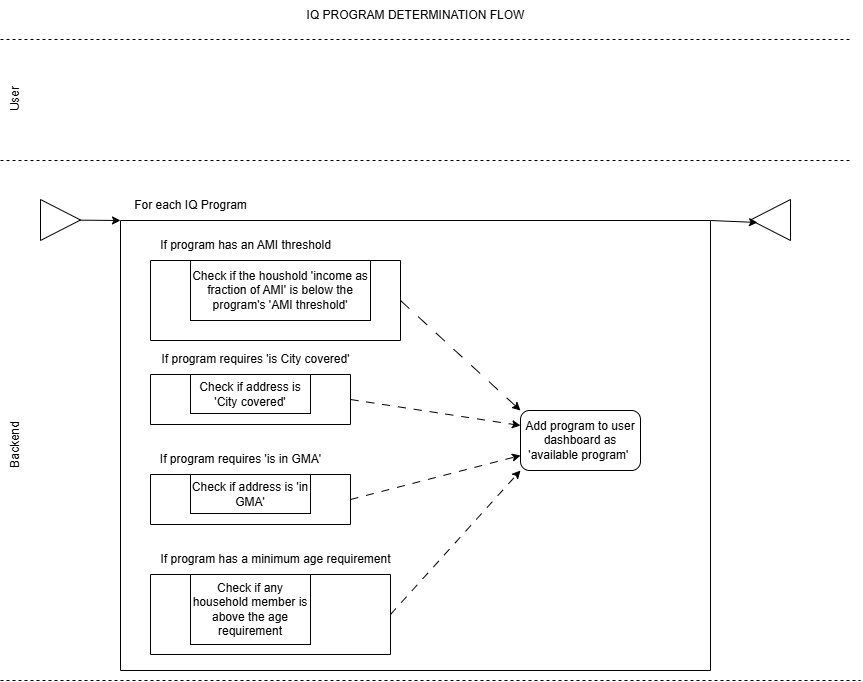

The diagram above was exported from draw.io. Its source (the exported page's mxGraphModel, read from the mxfile embedded in the PNG):
<mxGraphModel dx="905" dy="649" grid="1" gridSize="10" guides="1" tooltips="1" connect="1" arrows="1" fold="1" page="1" pageScale="1" pageWidth="850" pageHeight="1100" math="0" shadow="0">
  <root>
    <mxCell id="0" />
    <mxCell id="1" parent="0" />
    <mxCell id="2" value="" style="endArrow=none;dashed=1;html=1;" parent="1" edge="1">
      <mxGeometry width="50" height="50" relative="1" as="geometry">
        <mxPoint y="160" as="sourcePoint" />
        <mxPoint x="850" y="160" as="targetPoint" />
      </mxGeometry>
    </mxCell>
    <mxCell id="3" value="User" style="text;html=1;align=center;verticalAlign=middle;resizable=0;points=[];autosize=1;strokeColor=none;fillColor=none;rotation=270;" parent="1" vertex="1">
      <mxGeometry x="-10" y="84" width="50" height="30" as="geometry" />
    </mxCell>
    <mxCell id="4" value="" style="endArrow=none;dashed=1;html=1;" parent="1" edge="1">
      <mxGeometry width="50" height="50" relative="1" as="geometry">
        <mxPoint y="39" as="sourcePoint" />
        <mxPoint x="850" y="39" as="targetPoint" />
      </mxGeometry>
    </mxCell>
    <mxCell id="5" value="" style="endArrow=none;dashed=1;html=1;" parent="1" edge="1">
      <mxGeometry width="50" height="50" relative="1" as="geometry">
        <mxPoint y="680" as="sourcePoint" />
        <mxPoint x="860" y="680" as="targetPoint" />
      </mxGeometry>
    </mxCell>
    <mxCell id="6" value="Backend" style="text;html=1;align=center;verticalAlign=middle;resizable=0;points=[];autosize=1;strokeColor=none;fillColor=none;rotation=270;" parent="1" vertex="1">
      <mxGeometry x="-20" y="430" width="70" height="30" as="geometry" />
    </mxCell>
    <mxCell id="12" value="IQ PROGRAM DETERMINATION FLOW" style="text;html=1;align=center;verticalAlign=middle;resizable=0;points=[];autosize=1;strokeColor=none;fillColor=none;" parent="1" vertex="1">
      <mxGeometry x="295" width="240" height="30" as="geometry" />
    </mxCell>
    <mxCell id="18" value="" style="edgeStyle=none;html=1;entryX=0;entryY=0;entryDx=0;entryDy=0;" parent="1" source="17" edge="1" target="20">
      <mxGeometry relative="1" as="geometry">
        <mxPoint x="120" y="219.505" as="targetPoint" />
      </mxGeometry>
    </mxCell>
    <mxCell id="17" value="" style="triangle;whiteSpace=wrap;html=1;" parent="1" vertex="1">
      <mxGeometry x="40" y="199" width="40" height="41" as="geometry" />
    </mxCell>
    <mxCell id="20" value="" style="swimlane;startSize=0;" vertex="1" parent="1">
      <mxGeometry x="120" y="220" width="590" height="450" as="geometry">
        <mxRectangle x="120" y="220" width="50" height="40" as="alternateBounds" />
      </mxGeometry>
    </mxCell>
    <mxCell id="34" value="" style="swimlane;startSize=0;" vertex="1" parent="20">
      <mxGeometry x="30" y="154" width="200" height="50" as="geometry">
        <mxRectangle x="265" y="151" width="50" height="40" as="alternateBounds" />
      </mxGeometry>
    </mxCell>
    <mxCell id="23" value="Check if address is 'City covered'" style="rounded=0;whiteSpace=wrap;html=1;" vertex="1" parent="34">
      <mxGeometry x="40" width="120" height="39" as="geometry" />
    </mxCell>
    <mxCell id="35" value="If program requires 'is City covered'" style="text;html=1;align=center;verticalAlign=middle;resizable=0;points=[];autosize=1;strokeColor=none;fillColor=none;" vertex="1" parent="20">
      <mxGeometry x="30" y="124" width="210" height="30" as="geometry" />
    </mxCell>
    <mxCell id="36" value="" style="swimlane;startSize=0;" vertex="1" parent="20">
      <mxGeometry x="30" y="254" width="200" height="50" as="geometry">
        <mxRectangle x="265" y="151" width="50" height="40" as="alternateBounds" />
      </mxGeometry>
    </mxCell>
    <mxCell id="37" value="Check if address is 'in GMA'" style="rounded=0;whiteSpace=wrap;html=1;" vertex="1" parent="36">
      <mxGeometry x="40" width="120" height="39" as="geometry" />
    </mxCell>
    <mxCell id="38" value="If program requires 'is in GMA'" style="text;html=1;align=center;verticalAlign=middle;resizable=0;points=[];autosize=1;strokeColor=none;fillColor=none;" vertex="1" parent="20">
      <mxGeometry x="30" y="224" width="180" height="30" as="geometry" />
    </mxCell>
    <mxCell id="39" value="" style="swimlane;startSize=0;" vertex="1" parent="20">
      <mxGeometry x="30" y="354" width="240" height="80" as="geometry">
        <mxRectangle x="265" y="151" width="50" height="40" as="alternateBounds" />
      </mxGeometry>
    </mxCell>
    <mxCell id="40" value="Check if any household member is above the age requirement" style="rounded=0;whiteSpace=wrap;html=1;" vertex="1" parent="39">
      <mxGeometry x="40" width="120" height="70" as="geometry" />
    </mxCell>
    <mxCell id="41" value="If program has a minimum age requirement" style="text;html=1;align=center;verticalAlign=middle;resizable=0;points=[];autosize=1;strokeColor=none;fillColor=none;" vertex="1" parent="20">
      <mxGeometry x="30" y="324" width="250" height="30" as="geometry" />
    </mxCell>
    <mxCell id="42" value="" style="edgeStyle=none;html=1;dashed=1;dashPattern=8 8;exitX=1;exitY=0.5;exitDx=0;exitDy=0;entryX=0;entryY=0.25;entryDx=0;entryDy=0;" edge="1" parent="20" source="34" target="45">
      <mxGeometry relative="1" as="geometry">
        <mxPoint x="340" y="100" as="sourcePoint" />
        <mxPoint x="340" y="39" as="targetPoint" />
      </mxGeometry>
    </mxCell>
    <mxCell id="45" value="Add program to user dashboard as 'available program'&amp;nbsp;" style="rounded=1;whiteSpace=wrap;html=1;" vertex="1" parent="20">
      <mxGeometry x="400" y="190" width="120" height="60" as="geometry" />
    </mxCell>
    <mxCell id="46" value="" style="edgeStyle=none;html=1;dashed=1;dashPattern=8 8;exitX=1;exitY=0.5;exitDx=0;exitDy=0;entryX=0;entryY=0.75;entryDx=0;entryDy=0;" edge="1" parent="20" source="36" target="45">
      <mxGeometry relative="1" as="geometry">
        <mxPoint x="240" y="65" as="sourcePoint" />
        <mxPoint x="405" y="165" as="targetPoint" />
      </mxGeometry>
    </mxCell>
    <mxCell id="47" value="" style="edgeStyle=none;html=1;dashed=1;dashPattern=8 8;exitX=1;exitY=0.5;exitDx=0;exitDy=0;entryX=0;entryY=1;entryDx=0;entryDy=0;" edge="1" parent="20" source="39" target="45">
      <mxGeometry relative="1" as="geometry">
        <mxPoint x="250" y="75" as="sourcePoint" />
        <mxPoint x="390" y="160" as="targetPoint" />
      </mxGeometry>
    </mxCell>
    <mxCell id="54" style="edgeStyle=none;html=1;exitX=1;exitY=0.5;exitDx=0;exitDy=0;entryX=0;entryY=0;entryDx=0;entryDy=0;dashed=1;dashPattern=12 12;" edge="1" parent="20" source="51" target="45">
      <mxGeometry relative="1" as="geometry" />
    </mxCell>
    <mxCell id="51" value="" style="swimlane;startSize=0;" vertex="1" parent="20">
      <mxGeometry x="30" y="40" width="250" height="80" as="geometry">
        <mxRectangle x="265" y="151" width="50" height="40" as="alternateBounds" />
      </mxGeometry>
    </mxCell>
    <mxCell id="52" value="Check if the houshold 'income as fraction of AMI' is below the program's 'AMI threshold'" style="rounded=0;whiteSpace=wrap;html=1;" vertex="1" parent="51">
      <mxGeometry x="40" width="180" height="60" as="geometry" />
    </mxCell>
    <mxCell id="53" value="If program has an AMI threshold" style="text;html=1;align=center;verticalAlign=middle;resizable=0;points=[];autosize=1;strokeColor=none;fillColor=none;" vertex="1" parent="20">
      <mxGeometry x="30" y="10" width="190" height="30" as="geometry" />
    </mxCell>
    <mxCell id="22" value="For each IQ Program" style="text;html=1;align=center;verticalAlign=middle;resizable=0;points=[];autosize=1;strokeColor=none;fillColor=none;" vertex="1" parent="1">
      <mxGeometry x="120" y="190" width="140" height="30" as="geometry" />
    </mxCell>
    <mxCell id="48" value="" style="triangle;whiteSpace=wrap;html=1;direction=west;" vertex="1" parent="1">
      <mxGeometry x="750" y="199" width="40" height="41" as="geometry" />
    </mxCell>
    <mxCell id="49" style="edgeStyle=none;html=1;exitX=1;exitY=0;exitDx=0;exitDy=0;entryX=0.825;entryY=0.439;entryDx=0;entryDy=0;entryPerimeter=0;" edge="1" parent="1" source="20" target="48">
      <mxGeometry relative="1" as="geometry" />
    </mxCell>
  </root>
</mxGraphModel>